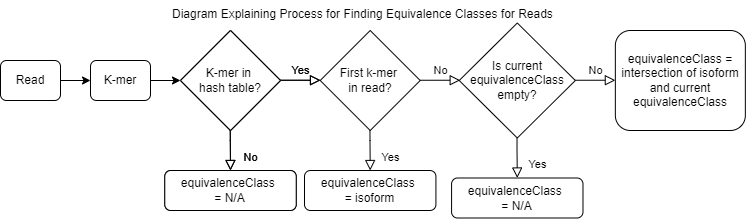

The diagram above was exported from draw.io. Its source (the exported page's mxGraphModel, read from the mxfile embedded in the PNG):
<mxGraphModel dx="1140" dy="644" grid="1" gridSize="10" guides="1" tooltips="1" connect="1" arrows="1" fold="1" page="1" pageScale="1" pageWidth="827" pageHeight="1169" math="0" shadow="0">
  <root>
    <mxCell id="WIyWlLk6GJQsqaUBKTNV-0" />
    <mxCell id="WIyWlLk6GJQsqaUBKTNV-1" parent="WIyWlLk6GJQsqaUBKTNV-0" />
    <mxCell id="UhZQALipACp-IQsI1Pw9-11" style="edgeStyle=orthogonalEdgeStyle;rounded=0;orthogonalLoop=1;jettySize=auto;html=1;exitX=1;exitY=0.5;exitDx=0;exitDy=0;" parent="WIyWlLk6GJQsqaUBKTNV-1" source="WIyWlLk6GJQsqaUBKTNV-3" edge="1">
      <mxGeometry relative="1" as="geometry">
        <mxPoint x="90" y="100" as="targetPoint" />
      </mxGeometry>
    </mxCell>
    <mxCell id="WIyWlLk6GJQsqaUBKTNV-3" value="Read" style="rounded=1;whiteSpace=wrap;html=1;fontSize=12;glass=0;strokeWidth=1;shadow=0;" parent="WIyWlLk6GJQsqaUBKTNV-1" vertex="1">
      <mxGeometry y="80" width="60" height="40" as="geometry" />
    </mxCell>
    <mxCell id="WIyWlLk6GJQsqaUBKTNV-12" value="equivalenceClass &lt;br&gt;= N/A" style="rounded=1;whiteSpace=wrap;html=1;fontSize=12;glass=0;strokeWidth=1;shadow=0;" parent="WIyWlLk6GJQsqaUBKTNV-1" vertex="1">
      <mxGeometry x="164.29000000000002" y="190" width="131.42" height="40" as="geometry" />
    </mxCell>
    <mxCell id="UhZQALipACp-IQsI1Pw9-18" style="edgeStyle=orthogonalEdgeStyle;rounded=0;orthogonalLoop=1;jettySize=auto;html=1;exitX=1;exitY=0.5;exitDx=0;exitDy=0;" parent="WIyWlLk6GJQsqaUBKTNV-1" source="UhZQALipACp-IQsI1Pw9-12" edge="1">
      <mxGeometry relative="1" as="geometry">
        <mxPoint x="180" y="100" as="targetPoint" />
      </mxGeometry>
    </mxCell>
    <mxCell id="UhZQALipACp-IQsI1Pw9-12" value="K-mer" style="rounded=1;whiteSpace=wrap;html=1;fontSize=12;glass=0;strokeWidth=1;shadow=0;" parent="WIyWlLk6GJQsqaUBKTNV-1" vertex="1">
      <mxGeometry x="90" y="80" width="60" height="40" as="geometry" />
    </mxCell>
    <mxCell id="UhZQALipACp-IQsI1Pw9-13" value="K-mer in &lt;br&gt;hash table?" style="rhombus;whiteSpace=wrap;html=1;" parent="WIyWlLk6GJQsqaUBKTNV-1" vertex="1">
      <mxGeometry x="180" y="50" width="100" height="100" as="geometry" />
    </mxCell>
    <mxCell id="UhZQALipACp-IQsI1Pw9-20" value="Yes" style="edgeStyle=orthogonalEdgeStyle;rounded=0;html=1;jettySize=auto;orthogonalLoop=1;fontSize=11;endArrow=block;endFill=0;endSize=8;strokeWidth=1;shadow=0;labelBackgroundColor=none;" parent="WIyWlLk6GJQsqaUBKTNV-1" edge="1">
      <mxGeometry y="10" relative="1" as="geometry">
        <mxPoint as="offset" />
        <mxPoint x="280" y="99.75" as="sourcePoint" />
        <mxPoint x="320" y="99.75" as="targetPoint" />
      </mxGeometry>
    </mxCell>
    <mxCell id="UhZQALipACp-IQsI1Pw9-21" value="No" style="rounded=0;html=1;jettySize=auto;orthogonalLoop=1;fontSize=11;endArrow=block;endFill=0;endSize=8;strokeWidth=1;shadow=0;labelBackgroundColor=none;edgeStyle=orthogonalEdgeStyle;" parent="WIyWlLk6GJQsqaUBKTNV-1" edge="1">
      <mxGeometry x="0.3333" y="20" relative="1" as="geometry">
        <mxPoint as="offset" />
        <mxPoint x="229.75" y="150" as="sourcePoint" />
        <mxPoint x="230" y="190" as="targetPoint" />
        <Array as="points">
          <mxPoint x="230" y="160" />
          <mxPoint x="230" y="160" />
        </Array>
      </mxGeometry>
    </mxCell>
    <mxCell id="UhZQALipACp-IQsI1Pw9-25" value="equivalenceClass &lt;br&gt;= N/A" style="rounded=1;whiteSpace=wrap;html=1;fontSize=12;glass=0;strokeWidth=1;shadow=0;" parent="WIyWlLk6GJQsqaUBKTNV-1" vertex="1">
      <mxGeometry x="164.29000000000002" y="190" width="131.42" height="40" as="geometry" />
    </mxCell>
    <mxCell id="UhZQALipACp-IQsI1Pw9-26" value="K-mer in &lt;br&gt;hash table?" style="rhombus;whiteSpace=wrap;html=1;" parent="WIyWlLk6GJQsqaUBKTNV-1" vertex="1">
      <mxGeometry x="180" y="50" width="100" height="100" as="geometry" />
    </mxCell>
    <mxCell id="UhZQALipACp-IQsI1Pw9-27" value="Yes" style="edgeStyle=orthogonalEdgeStyle;rounded=0;html=1;jettySize=auto;orthogonalLoop=1;fontSize=11;endArrow=block;endFill=0;endSize=8;strokeWidth=1;shadow=0;labelBackgroundColor=none;" parent="WIyWlLk6GJQsqaUBKTNV-1" edge="1">
      <mxGeometry y="10" relative="1" as="geometry">
        <mxPoint as="offset" />
        <mxPoint x="280" y="99.75" as="sourcePoint" />
        <mxPoint x="320" y="99.75" as="targetPoint" />
      </mxGeometry>
    </mxCell>
    <mxCell id="UhZQALipACp-IQsI1Pw9-28" value="No" style="rounded=0;html=1;jettySize=auto;orthogonalLoop=1;fontSize=11;endArrow=block;endFill=0;endSize=8;strokeWidth=1;shadow=0;labelBackgroundColor=none;edgeStyle=orthogonalEdgeStyle;" parent="WIyWlLk6GJQsqaUBKTNV-1" edge="1">
      <mxGeometry x="0.3333" y="20" relative="1" as="geometry">
        <mxPoint as="offset" />
        <mxPoint x="229.75" y="150" as="sourcePoint" />
        <mxPoint x="230" y="190" as="targetPoint" />
        <Array as="points">
          <mxPoint x="230" y="160" />
          <mxPoint x="230" y="160" />
        </Array>
      </mxGeometry>
    </mxCell>
    <mxCell id="UhZQALipACp-IQsI1Pw9-29" value="equivalenceClass &lt;br&gt;= isoform" style="rounded=1;whiteSpace=wrap;html=1;fontSize=12;glass=0;strokeWidth=1;shadow=0;" parent="WIyWlLk6GJQsqaUBKTNV-1" vertex="1">
      <mxGeometry x="304" y="190" width="131.42" height="40" as="geometry" />
    </mxCell>
    <mxCell id="UhZQALipACp-IQsI1Pw9-30" value="First k-mer &lt;br&gt;in read?" style="rhombus;whiteSpace=wrap;html=1;" parent="WIyWlLk6GJQsqaUBKTNV-1" vertex="1">
      <mxGeometry x="319.71" y="50" width="100" height="100" as="geometry" />
    </mxCell>
    <mxCell id="UhZQALipACp-IQsI1Pw9-31" value="No" style="edgeStyle=orthogonalEdgeStyle;rounded=0;html=1;jettySize=auto;orthogonalLoop=1;fontSize=11;endArrow=block;endFill=0;endSize=8;strokeWidth=1;shadow=0;labelBackgroundColor=none;" parent="WIyWlLk6GJQsqaUBKTNV-1" edge="1">
      <mxGeometry y="10" relative="1" as="geometry">
        <mxPoint as="offset" />
        <mxPoint x="419.71" y="99.75" as="sourcePoint" />
        <mxPoint x="459.71" y="99.75" as="targetPoint" />
      </mxGeometry>
    </mxCell>
    <mxCell id="UhZQALipACp-IQsI1Pw9-32" value="Yes" style="rounded=0;html=1;jettySize=auto;orthogonalLoop=1;fontSize=11;endArrow=block;endFill=0;endSize=8;strokeWidth=1;shadow=0;labelBackgroundColor=none;edgeStyle=orthogonalEdgeStyle;" parent="WIyWlLk6GJQsqaUBKTNV-1" edge="1">
      <mxGeometry x="0.3333" y="20" relative="1" as="geometry">
        <mxPoint as="offset" />
        <mxPoint x="369.46" y="150" as="sourcePoint" />
        <mxPoint x="369.71" y="190" as="targetPoint" />
        <Array as="points">
          <mxPoint x="369.71" y="160" />
          <mxPoint x="369.71" y="160" />
        </Array>
      </mxGeometry>
    </mxCell>
    <mxCell id="UhZQALipACp-IQsI1Pw9-33" value="equivalenceClass = intersection of isoform and current equivalenceClass" style="rounded=1;whiteSpace=wrap;html=1;fontSize=12;glass=0;strokeWidth=1;shadow=0;" parent="WIyWlLk6GJQsqaUBKTNV-1" vertex="1">
      <mxGeometry x="614.85" y="50" width="130" height="100" as="geometry" />
    </mxCell>
    <mxCell id="UhZQALipACp-IQsI1Pw9-34" value="equivalenceClass &lt;br&gt;= N/A" style="rounded=1;whiteSpace=wrap;html=1;fontSize=12;glass=0;strokeWidth=1;shadow=0;" parent="WIyWlLk6GJQsqaUBKTNV-1" vertex="1">
      <mxGeometry x="451.07" y="197.5" width="131.42" height="40" as="geometry" />
    </mxCell>
    <mxCell id="UhZQALipACp-IQsI1Pw9-35" value="Is current equivalenceClass empty?" style="rhombus;whiteSpace=wrap;html=1;" parent="WIyWlLk6GJQsqaUBKTNV-1" vertex="1">
      <mxGeometry x="458.71" y="42.5" width="116.14" height="115" as="geometry" />
    </mxCell>
    <mxCell id="UhZQALipACp-IQsI1Pw9-36" value="No" style="edgeStyle=orthogonalEdgeStyle;rounded=0;html=1;jettySize=auto;orthogonalLoop=1;fontSize=11;endArrow=block;endFill=0;endSize=8;strokeWidth=1;shadow=0;labelBackgroundColor=none;" parent="WIyWlLk6GJQsqaUBKTNV-1" edge="1">
      <mxGeometry y="10" relative="1" as="geometry">
        <mxPoint as="offset" />
        <mxPoint x="574.85" y="99.75" as="sourcePoint" />
        <mxPoint x="614.85" y="99.75" as="targetPoint" />
      </mxGeometry>
    </mxCell>
    <mxCell id="UhZQALipACp-IQsI1Pw9-37" value="Yes" style="rounded=0;html=1;jettySize=auto;orthogonalLoop=1;fontSize=11;endArrow=block;endFill=0;endSize=8;strokeWidth=1;shadow=0;labelBackgroundColor=none;edgeStyle=orthogonalEdgeStyle;" parent="WIyWlLk6GJQsqaUBKTNV-1" edge="1">
      <mxGeometry x="0.3333" y="20" relative="1" as="geometry">
        <mxPoint as="offset" />
        <mxPoint x="516.5300000000001" y="157.5" as="sourcePoint" />
        <mxPoint x="516.7800000000001" y="197.5" as="targetPoint" />
        <Array as="points">
          <mxPoint x="516.7800000000001" y="167.5" />
          <mxPoint x="516.7800000000001" y="167.5" />
        </Array>
      </mxGeometry>
    </mxCell>
    <mxCell id="rAT--YCJyPWhW4YEDOTI-0" value="&lt;div style=&quot;text-align: center&quot;&gt;&lt;span&gt;&lt;font face=&quot;helvetica&quot;&gt;Diagram Explaining Process for Finding Equivalence Classes for Reads&amp;nbsp;&lt;/font&gt;&lt;/span&gt;&lt;/div&gt;" style="text;whiteSpace=wrap;html=1;" vertex="1" parent="WIyWlLk6GJQsqaUBKTNV-1">
      <mxGeometry x="169.71" y="20" width="400" height="30" as="geometry" />
    </mxCell>
  </root>
</mxGraphModel>